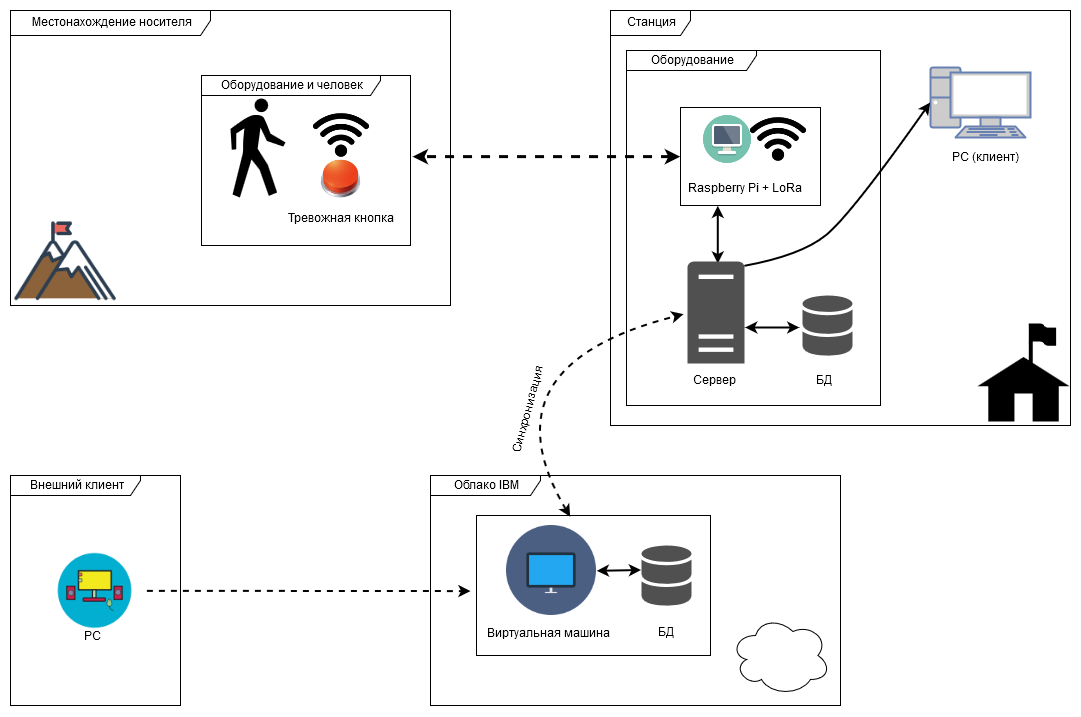

The diagram above was exported from draw.io. Its source (the exported page's mxGraphModel, read from the mxfile embedded in the PNG):
<mxGraphModel dx="1192" dy="618" grid="1" gridSize="10" guides="1" tooltips="1" connect="1" arrows="1" fold="1" page="1" pageScale="1" pageWidth="1169" pageHeight="826" math="0" shadow="0">
  <root>
    <mxCell id="0" />
    <mxCell id="1" parent="0" />
    <mxCell id="1e23f9a0fb54cf66-49" value="" style="whiteSpace=wrap;html=1;" vertex="1" parent="1">
      <mxGeometry x="546" y="580" width="234" height="140" as="geometry" />
    </mxCell>
    <mxCell id="1e23f9a0fb54cf66-24" value="" style="whiteSpace=wrap;html=1;" vertex="1" parent="1">
      <mxGeometry x="750" y="172" width="140" height="98" as="geometry" />
    </mxCell>
    <mxCell id="1e23f9a0fb54cf66-34" style="edgeStyle=orthogonalEdgeStyle;rounded=0;html=1;exitX=0.25;exitY=1;entryX=0.391;entryY=0.02;entryPerimeter=0;startArrow=classic;startFill=1;endArrow=classic;endFill=1;jettySize=auto;orthogonalLoop=1;strokeWidth=2;" edge="1" parent="1">
      <mxGeometry relative="1" as="geometry">
        <mxPoint x="787.2857142857142" y="270.28571428571433" as="sourcePoint" />
        <mxPoint x="787.2857142857142" y="328" as="targetPoint" />
      </mxGeometry>
    </mxCell>
    <mxCell id="1e23f9a0fb54cf66-3" value="" style="shape=image;html=1;verticalAlign=top;verticalLabelPosition=bottom;labelBackgroundColor=#ffffff;imageAspect=0;aspect=fixed;image=https://cdn2.iconfinder.com/data/icons/new-year-resolutions/64/resolutions-10-128.png" vertex="1" parent="1">
      <mxGeometry x="80" y="271" width="110" height="110" as="geometry" />
    </mxCell>
    <mxCell id="1e23f9a0fb54cf66-7" value="Местонахождение носителя" style="shape=umlFrame;whiteSpace=wrap;html=1;width=200;height=25;" vertex="1" parent="1">
      <mxGeometry x="80" y="75" width="440" height="295" as="geometry" />
    </mxCell>
    <mxCell id="1e23f9a0fb54cf66-11" value="" style="shape=image;html=1;verticalAlign=top;verticalLabelPosition=bottom;labelBackgroundColor=#ffffff;imageAspect=0;aspect=fixed;image=https://cdn3.iconfinder.com/data/icons/ilb/Perspective%20Button%20-%20Stop.png" vertex="1" parent="1">
      <mxGeometry x="390" y="223" width="41" height="41" as="geometry" />
    </mxCell>
    <mxCell id="1e23f9a0fb54cf66-13" value="" style="shape=mxgraph.signs.people.walking;html=1;fillColor=#000000;strokeColor=none;verticalLabelPosition=bottom;verticalAlign=top;align=center;" vertex="1" parent="1">
      <mxGeometry x="300" y="163" width="55" height="99" as="geometry" />
    </mxCell>
    <mxCell id="1e23f9a0fb54cf66-14" value="Оборудование и человек" style="shape=umlFrame;whiteSpace=wrap;html=1;width=179;height=20;" vertex="1" parent="1">
      <mxGeometry x="271" y="140" width="209" height="170" as="geometry" />
    </mxCell>
    <mxCell id="1e23f9a0fb54cf66-16" value="Тревожная кнопка" style="text;html=1;resizable=0;points=[];autosize=1;align=left;verticalAlign=top;spacingTop=-4;" vertex="1" parent="1">
      <mxGeometry x="356" y="275" width="120" height="20" as="geometry" />
    </mxCell>
    <mxCell id="1e23f9a0fb54cf66-17" value="Станция" style="shape=umlFrame;whiteSpace=wrap;html=1;width=80;height=25;" vertex="1" parent="1">
      <mxGeometry x="680" y="75" width="460" height="415" as="geometry" />
    </mxCell>
    <mxCell id="1e23f9a0fb54cf66-18" value="" style="shape=mxgraph.signs.sports.ranger_station_1;html=1;fillColor=#000000;strokeColor=none;verticalLabelPosition=bottom;verticalAlign=top;align=center;" vertex="1" parent="1">
      <mxGeometry x="1047" y="388" width="92" height="98" as="geometry" />
    </mxCell>
    <mxCell id="1e23f9a0fb54cf66-19" value="Оборудование" style="shape=umlFrame;whiteSpace=wrap;html=1;width=130;height=20;" vertex="1" parent="1">
      <mxGeometry x="696" y="115" width="254" height="355" as="geometry" />
    </mxCell>
    <mxCell id="1e23f9a0fb54cf66-20" value="" style="shape=image;html=1;verticalAlign=top;verticalLabelPosition=bottom;labelBackgroundColor=#ffffff;imageAspect=0;aspect=fixed;image=https://cdn2.iconfinder.com/data/icons/circle-icons-1/64/computer-128.png" vertex="1" parent="1">
      <mxGeometry x="773" y="180" width="48" height="48" as="geometry" />
    </mxCell>
    <mxCell id="1e23f9a0fb54cf66-21" value="Raspberry Pi + LoRa&lt;br&gt;" style="text;html=1;resizable=0;points=[];autosize=1;align=left;verticalAlign=top;spacingTop=-4;" vertex="1" parent="1">
      <mxGeometry x="756" y="245" width="130" height="20" as="geometry" />
    </mxCell>
    <mxCell id="1e23f9a0fb54cf66-22" value="" style="shape=image;html=1;verticalAlign=top;verticalLabelPosition=bottom;labelBackgroundColor=#ffffff;imageAspect=0;aspect=fixed;image=https://cdn1.iconfinder.com/data/icons/free-98-icons/32/wi-fi-128.png" vertex="1" parent="1">
      <mxGeometry x="818" y="174" width="60" height="60" as="geometry" />
    </mxCell>
    <mxCell id="1e23f9a0fb54cf66-23" value="" style="shape=image;html=1;verticalAlign=top;verticalLabelPosition=bottom;labelBackgroundColor=#ffffff;imageAspect=0;aspect=fixed;image=https://cdn1.iconfinder.com/data/icons/free-98-icons/32/wi-fi-128.png" vertex="1" parent="1">
      <mxGeometry x="381" y="170" width="60" height="60" as="geometry" />
    </mxCell>
    <mxCell id="1e23f9a0fb54cf66-25" style="edgeStyle=orthogonalEdgeStyle;rounded=0;html=1;exitX=0;exitY=0.5;entryX=1.01;entryY=0.476;entryPerimeter=0;jettySize=auto;orthogonalLoop=1;endArrow=classic;endFill=1;dashed=1;strokeWidth=3;startArrow=classic;startFill=1;" edge="1" parent="1" source="1e23f9a0fb54cf66-24" target="1e23f9a0fb54cf66-14">
      <mxGeometry relative="1" as="geometry" />
    </mxCell>
    <mxCell id="1e23f9a0fb54cf66-26" value="" style="shadow=0;dashed=0;html=1;strokeColor=none;fillColor=#505050;labelPosition=center;verticalLabelPosition=bottom;verticalAlign=top;shape=mxgraph.office.servers.server_generic;" vertex="1" parent="1">
      <mxGeometry x="757" y="326" width="57" height="102" as="geometry" />
    </mxCell>
    <mxCell id="1e23f9a0fb54cf66-27" value="Сервер" style="text;html=1;resizable=0;points=[];autosize=1;align=left;verticalAlign=top;spacingTop=-4;" vertex="1" parent="1">
      <mxGeometry x="761" y="437" width="60" height="20" as="geometry" />
    </mxCell>
    <mxCell id="1e23f9a0fb54cf66-28" value="" style="shadow=0;dashed=0;html=1;strokeColor=none;fillColor=#505050;labelPosition=center;verticalLabelPosition=bottom;verticalAlign=top;shape=mxgraph.office.databases.database_mini_2;" vertex="1" parent="1">
      <mxGeometry x="872" y="360" width="50" height="61" as="geometry" />
    </mxCell>
    <mxCell id="1e23f9a0fb54cf66-32" value="БД" style="text;html=1;resizable=0;points=[];autosize=1;align=left;verticalAlign=top;spacingTop=-4;" vertex="1" parent="1">
      <mxGeometry x="884" y="437" width="30" height="20" as="geometry" />
    </mxCell>
    <mxCell id="1e23f9a0fb54cf66-33" value="" style="endArrow=classic;html=1;strokeWidth=2;entryX=-0.06;entryY=0.525;entryPerimeter=0;exitX=1.013;exitY=0.648;exitPerimeter=0;startArrow=classic;startFill=1;" edge="1" parent="1" source="1e23f9a0fb54cf66-26" target="1e23f9a0fb54cf66-28">
      <mxGeometry width="50" height="50" relative="1" as="geometry">
        <mxPoint x="814" y="420" as="sourcePoint" />
        <mxPoint x="864" y="370" as="targetPoint" />
      </mxGeometry>
    </mxCell>
    <mxCell id="1e23f9a0fb54cf66-37" value="" style="fontColor=#0066CC;verticalAlign=top;verticalLabelPosition=bottom;labelPosition=center;align=center;html=1;fillColor=#CCCCCC;strokeColor=#6881B3;gradientColor=none;gradientDirection=north;strokeWidth=2;shape=mxgraph.networks.pc;" vertex="1" parent="1">
      <mxGeometry x="1000" y="132" width="100" height="70" as="geometry" />
    </mxCell>
    <mxCell id="1e23f9a0fb54cf66-38" value="PC (клиент)&lt;br&gt;" style="text;html=1;resizable=0;points=[];autosize=1;align=left;verticalAlign=top;spacingTop=-4;" vertex="1" parent="1">
      <mxGeometry x="1020" y="214" width="80" height="20" as="geometry" />
    </mxCell>
    <mxCell id="1e23f9a0fb54cf66-39" style="html=1;exitX=0;exitY=0.5;exitPerimeter=0;entryX=1;entryY=0.039;entryPerimeter=0;startArrow=classic;startFill=1;endArrow=none;endFill=0;jettySize=auto;orthogonalLoop=1;strokeWidth=2;curved=1;" edge="1" parent="1" source="1e23f9a0fb54cf66-37" target="1e23f9a0fb54cf66-26">
      <mxGeometry relative="1" as="geometry">
        <Array as="points">
          <mxPoint x="920" y="280" />
          <mxPoint x="870" y="320" />
        </Array>
      </mxGeometry>
    </mxCell>
    <mxCell id="1e23f9a0fb54cf66-41" value="" style="shape=image;html=1;verticalAlign=top;verticalLabelPosition=bottom;labelBackgroundColor=#ffffff;imageAspect=0;aspect=fixed;image=https://cdn1.iconfinder.com/data/icons/flat-business-icons/128/desktop-128.png" vertex="1" parent="1">
      <mxGeometry x="576" y="590" width="90" height="90" as="geometry" />
    </mxCell>
    <mxCell id="1e23f9a0fb54cf66-42" value="Виртуальная машина" style="text;html=1;resizable=0;points=[];autosize=1;align=left;verticalAlign=top;spacingTop=-4;" vertex="1" parent="1">
      <mxGeometry x="555" y="690" width="140" height="20" as="geometry" />
    </mxCell>
    <mxCell id="1e23f9a0fb54cf66-43" value="Облако IBM" style="shape=umlFrame;whiteSpace=wrap;html=1;width=110;height=20;" vertex="1" parent="1">
      <mxGeometry x="500" y="540" width="410" height="230" as="geometry" />
    </mxCell>
    <mxCell id="1e23f9a0fb54cf66-44" value="" style="shadow=0;dashed=0;html=1;strokeColor=none;fillColor=#505050;labelPosition=center;verticalLabelPosition=bottom;verticalAlign=top;shape=mxgraph.office.databases.database_mini_2;" vertex="1" parent="1">
      <mxGeometry x="711" y="610" width="50" height="61" as="geometry" />
    </mxCell>
    <mxCell id="1e23f9a0fb54cf66-45" value="БД" style="text;html=1;resizable=0;points=[];autosize=1;align=left;verticalAlign=top;spacingTop=-4;" vertex="1" parent="1">
      <mxGeometry x="726" y="689" width="30" height="20" as="geometry" />
    </mxCell>
    <mxCell id="1e23f9a0fb54cf66-46" style="edgeStyle=none;curved=1;html=1;exitX=1;exitY=0.5;entryX=-0.006;entryY=0.408;entryPerimeter=0;startArrow=classic;startFill=1;endArrow=classic;endFill=1;jettySize=auto;orthogonalLoop=1;strokeWidth=2;" edge="1" parent="1" source="1e23f9a0fb54cf66-41" target="1e23f9a0fb54cf66-44">
      <mxGeometry relative="1" as="geometry" />
    </mxCell>
    <mxCell id="1e23f9a0fb54cf66-47" style="edgeStyle=none;curved=1;html=1;entryX=-0.07;entryY=0.516;entryPerimeter=0;startArrow=classic;startFill=1;endArrow=classic;endFill=1;jettySize=auto;orthogonalLoop=1;strokeWidth=2;dashed=1;exitX=0.4;exitY=0.007;exitPerimeter=0;" edge="1" parent="1" target="1e23f9a0fb54cf66-26" source="1e23f9a0fb54cf66-49">
      <mxGeometry relative="1" as="geometry">
        <mxPoint x="621" y="580" as="sourcePoint" />
        <Array as="points">
          <mxPoint x="550" y="430" />
        </Array>
      </mxGeometry>
    </mxCell>
    <mxCell id="1e23f9a0fb54cf66-48" value="Синхронизация" style="text;html=1;resizable=0;points=[];autosize=1;align=left;verticalAlign=top;spacingTop=-4;rotation=-75;" vertex="1" parent="1">
      <mxGeometry x="546" y="457" width="110" height="20" as="geometry" />
    </mxCell>
    <mxCell id="1e23f9a0fb54cf66-50" value="" style="ellipse;shape=cloud;whiteSpace=wrap;html=1;" vertex="1" parent="1">
      <mxGeometry x="800" y="680" width="100" height="80" as="geometry" />
    </mxCell>
    <mxCell id="e2a60bc921a0153-5" style="edgeStyle=none;curved=1;html=1;exitX=1;exitY=0.5;startArrow=none;startFill=0;endArrow=classic;endFill=1;jettySize=auto;orthogonalLoop=1;strokeWidth=2;fontSize=12;dashed=1;" edge="1" parent="1" source="e2a60bc921a0153-1">
      <mxGeometry relative="1" as="geometry">
        <mxPoint x="540" y="655.5714285714286" as="targetPoint" />
      </mxGeometry>
    </mxCell>
    <mxCell id="e2a60bc921a0153-1" value="" style="shape=image;html=1;verticalAlign=top;verticalLabelPosition=bottom;labelBackgroundColor=#ffffff;imageAspect=0;aspect=fixed;image=https://cdn1.iconfinder.com/data/icons/blue-life/512/PC_in_blue-128.png;strokeWidth=1;fontSize=19;" vertex="1" parent="1">
      <mxGeometry x="113" y="604" width="103" height="103" as="geometry" />
    </mxCell>
    <mxCell id="e2a60bc921a0153-2" value="Внешний клиент" style="shape=umlFrame;whiteSpace=wrap;html=1;strokeWidth=1;fontSize=12;width=130;height=20;" vertex="1" parent="1">
      <mxGeometry x="80" y="540" width="170" height="230" as="geometry" />
    </mxCell>
    <mxCell id="e2a60bc921a0153-3" value="PC" style="text;html=1;resizable=0;points=[];autosize=1;align=left;verticalAlign=top;spacingTop=-4;fontSize=12;" vertex="1" parent="1">
      <mxGeometry x="152" y="693" width="30" height="20" as="geometry" />
    </mxCell>
  </root>
</mxGraphModel>